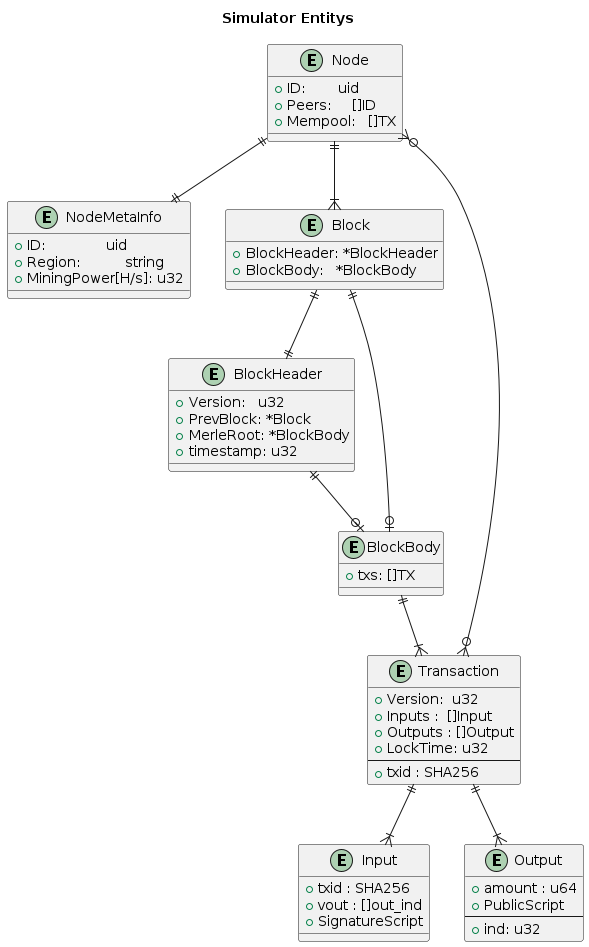

The diagram above was rendered by PlantUML. Its source (embedded in the PNG):
@startuml ER-Diagram

title Simulator Entitys

entity Node {
    + ID:        uid
    + Peers:     []ID
    + Mempool:   []TX
    
}

entity NodeMetaInfo {
    + ID:               uid
    + Region:           string
    + MiningPower[H/s]: u32
}

entity Block {
    + BlockHeader: *BlockHeader
    + BlockBody:   *BlockBody
}

entity BlockHeader {
    + Version:   u32
    + PrevBlock: *Block 
    + MerleRoot: *BlockBody
    + timestamp: u32
}

entity BlockBody {
    + txs: []TX
}

entity Transaction {
    + Version:  u32
    + Inputs :  []Input 
    + Outputs : []Output
    + LockTime: u32
    ---
    + txid : SHA256
}

entity Input {
    + txid : SHA256
    + vout : []out_ind
    + SignatureScript
}

entity Output {
    + amount : u64
    + PublicScript
    ---
    + ind: u32
}

Node ||--|| NodeMetaInfo
Node ||--|{ Block

Block ||--|| BlockHeader
Block ||--o| BlockBody
BlockHeader ||--o| BlockBody

Node }o--o{ Transaction
BlockBody ||--|{ Transaction

Transaction ||--|{ Input
Transaction ||--|{ Output

@enduml